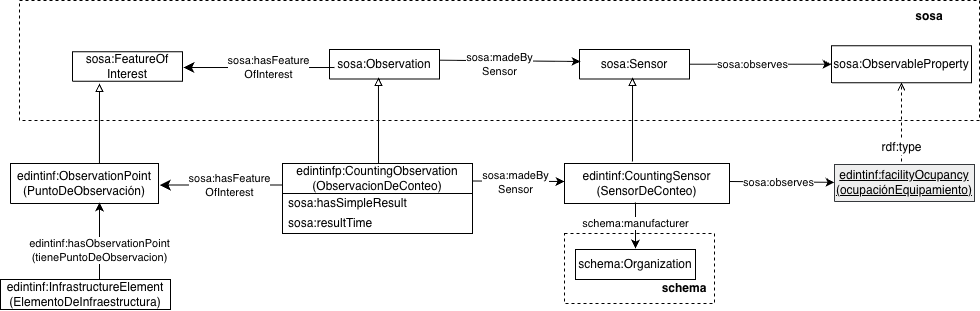

The diagram above was exported from draw.io. Its source (the exported page's mxGraphModel, read from the mxfile embedded in the PNG):
<mxGraphModel dx="3545" dy="1548" grid="1" gridSize="10" guides="1" tooltips="1" connect="1" arrows="1" fold="1" page="1" pageScale="1" pageWidth="1169" pageHeight="827" math="0" shadow="0">
  <root>
    <mxCell id="0" />
    <mxCell id="1" parent="0" />
    <mxCell id="Oj-XEZMiiYug7SB-GsMJ-1" parent="1" style="rounded=0;whiteSpace=wrap;html=1;fillColor=none;dashed=1;fontSize=12;" value="" vertex="1">
      <mxGeometry height="120" width="960" x="-1600" y="-541.09" as="geometry" />
    </mxCell>
    <mxCell id="Oj-XEZMiiYug7SB-GsMJ-2" parent="1" style="verticalAlign=middle;align=center;vsdxID=334;shape=stencil(nZBLDoAgDERP0z3SIyjew0SURgSD+Lu9kMZoXLhwN9O+tukAlrNpJg1SzDH4QW/URgNYgZTkjA4UkwJUgGXng+6DX1zLfmoymdXo17xh5zmRJ6Q42BWCfc2oJfdAr+Yv+AP9Cb7OJ3H/2JG1HNGz/84klThPVCc=);labelBackgroundColor=none;rounded=0;html=1;whiteSpace=wrap;fontSize=12;" value="&lt;font style=&quot;color: rgb(0, 0, 0); direction: ltr; letter-spacing: 0px; line-height: 120%; opacity: 1;&quot;&gt;sosa:Sensor&lt;/font&gt;" vertex="1">
      <mxGeometry height="29.47" width="110" x="-1040" y="-492" as="geometry" />
    </mxCell>
    <mxCell id="Oj-XEZMiiYug7SB-GsMJ-3" parent="1" style="verticalAlign=middle;align=center;vsdxID=334;shape=stencil(nZBLDoAgDERP0z3SIyjew0SURgSD+Lu9kMZoXLhwN9O+tukAlrNpJg1SzDH4QW/URgNYgZTkjA4UkwJUgGXng+6DX1zLfmoymdXo17xh5zmRJ6Q42BWCfc2oJfdAr+Yv+AP9Cb7OJ3H/2JG1HNGz/84klThPVCc=);labelBackgroundColor=none;rounded=0;html=1;whiteSpace=wrap;fontSize=12;" value="&lt;font style=&quot;color: rgb(0, 0, 0); direction: ltr; letter-spacing: 0px; line-height: 120%; opacity: 1;&quot;&gt;sosa:Observation&lt;/font&gt;" vertex="1">
      <mxGeometry height="29.47" width="110" x="-1290" y="-492" as="geometry" />
    </mxCell>
    <mxCell id="Oj-XEZMiiYug7SB-GsMJ-4" parent="1" style="verticalAlign=middle;align=center;vsdxID=334;shape=stencil(nZBLDoAgDERP0z3SIyjew0SURgSD+Lu9kMZoXLhwN9O+tukAlrNpJg1SzDH4QW/URgNYgZTkjA4UkwJUgGXng+6DX1zLfmoymdXo17xh5zmRJ6Q42BWCfc2oJfdAr+Yv+AP9Cb7OJ3H/2JG1HNGz/84klThPVCc=);labelBackgroundColor=none;rounded=0;html=1;whiteSpace=wrap;fontSize=12;" value="&lt;font style=&quot;color: rgb(0, 0, 0); direction: ltr; letter-spacing: 0px; line-height: 120%; opacity: 1;&quot;&gt;sosa:FeatureOf&lt;/font&gt;&lt;div&gt;&lt;font style=&quot;color: rgb(0, 0, 0); direction: ltr; letter-spacing: 0px; line-height: 120%; opacity: 1;&quot;&gt;Interest&lt;/font&gt;&lt;/div&gt;" vertex="1">
      <mxGeometry height="29.47" width="110" x="-1547" y="-489.82000000000005" as="geometry" />
    </mxCell>
    <mxCell id="Oj-XEZMiiYug7SB-GsMJ-5" edge="1" parent="1" source="Oj-XEZMiiYug7SB-GsMJ-2" style="endArrow=none;html=1;rounded=0;entryX=-0.002;entryY=0.645;entryDx=0;entryDy=0;entryPerimeter=0;exitX=0.009;exitY=0.407;exitDx=0;exitDy=0;exitPerimeter=0;fontSize=12;endFill=0;startArrow=classic;startFill=1;" value="">
      <mxGeometry height="50" relative="1" width="50" as="geometry">
        <mxPoint x="-1069.7800000000002" y="-509.9997699999999" as="sourcePoint" />
        <mxPoint x="-1180" y="-481.29185" as="targetPoint" />
      </mxGeometry>
    </mxCell>
    <mxCell id="Oj-XEZMiiYug7SB-GsMJ-6" connectable="0" parent="Oj-XEZMiiYug7SB-GsMJ-5" style="edgeLabel;html=1;align=center;verticalAlign=middle;resizable=0;points=[];fontSize=11;" value="sosa:madeBy&lt;div&gt;Sensor&lt;/div&gt;" vertex="1">
      <mxGeometry relative="1" x="-0.2705" y="1" as="geometry">
        <mxPoint x="-30" y="2" as="offset" />
      </mxGeometry>
    </mxCell>
    <mxCell id="Oj-XEZMiiYug7SB-GsMJ-7" edge="1" parent="1" source="Oj-XEZMiiYug7SB-GsMJ-4" style="edgeStyle=segmentEdgeStyle;endArrow=none;html=1;curved=0;rounded=0;endSize=8;startSize=8;sourcePerimeterSpacing=0;targetPerimeterSpacing=0;endFill=0;startArrow=classic;startFill=1;fontSize=12;exitX=1.009;exitY=0.537;exitDx=0;exitDy=0;exitPerimeter=0;entryX=0.045;entryY=0.611;entryDx=0;entryDy=0;entryPerimeter=0;" target="Oj-XEZMiiYug7SB-GsMJ-3" value="">
      <mxGeometry relative="1" width="100" as="geometry">
        <mxPoint x="-1140" y="-378" as="sourcePoint" />
        <mxPoint x="-1330" y="-475" as="targetPoint" />
      </mxGeometry>
    </mxCell>
    <mxCell id="Oj-XEZMiiYug7SB-GsMJ-8" connectable="0" parent="Oj-XEZMiiYug7SB-GsMJ-7" style="edgeLabel;html=1;align=center;verticalAlign=middle;resizable=0;points=[];fontSize=11;" value="sosa:hasFeature&lt;div&gt;OfInterest&lt;/div&gt;" vertex="1">
      <mxGeometry relative="1" x="0.4987" y="-1" as="geometry">
        <mxPoint x="-28" y="-2" as="offset" />
      </mxGeometry>
    </mxCell>
    <mxCell id="Oj-XEZMiiYug7SB-GsMJ-9" parent="1" style="text;html=1;whiteSpace=wrap;strokeColor=none;fillColor=none;align=center;verticalAlign=middle;rounded=0;fontStyle=1;fontSize=12;" value="sosa" vertex="1">
      <mxGeometry height="30" width="60" x="-720" y="-540" as="geometry" />
    </mxCell>
    <mxCell id="Oj-XEZMiiYug7SB-GsMJ-10" parent="1" style="verticalAlign=middle;align=center;vsdxID=334;shape=stencil(nZBLDoAgDERP0z3SIyjew0SURgSD+Lu9kMZoXLhwN9O+tukAlrNpJg1SzDH4QW/URgNYgZTkjA4UkwJUgGXng+6DX1zLfmoymdXo17xh5zmRJ6Q42BWCfc2oJfdAr+Yv+AP9Cb7OJ3H/2JG1HNGz/84klThPVCc=);labelBackgroundColor=none;rounded=0;html=1;whiteSpace=wrap;fontSize=12;" value="&lt;font style=&quot;color: rgb(0, 0, 0); direction: ltr; letter-spacing: 0px; line-height: 120%; opacity: 1;&quot;&gt;sosa:ObservableProperty&lt;/font&gt;" vertex="1">
      <mxGeometry height="37.11" width="140" x="-788" y="-495.82000000000005" as="geometry" />
    </mxCell>
    <mxCell id="Oj-XEZMiiYug7SB-GsMJ-11" edge="1" parent="1" source="Oj-XEZMiiYug7SB-GsMJ-2" style="endArrow=classic;html=1;rounded=0;fontSize=12;" target="Oj-XEZMiiYug7SB-GsMJ-10" value="">
      <mxGeometry height="50" relative="1" width="50" as="geometry">
        <mxPoint x="-1249.78" y="-477.52977000000004" as="sourcePoint" />
        <mxPoint x="-1140" y="-478.29185" as="targetPoint" />
      </mxGeometry>
    </mxCell>
    <mxCell id="Oj-XEZMiiYug7SB-GsMJ-12" connectable="0" parent="Oj-XEZMiiYug7SB-GsMJ-11" style="edgeLabel;html=1;align=center;verticalAlign=middle;resizable=0;points=[];fontSize=11;" value="sosa:observes" vertex="1">
      <mxGeometry relative="1" x="-0.2705" y="1" as="geometry">
        <mxPoint x="10" y="1" as="offset" />
      </mxGeometry>
    </mxCell>
    <mxCell id="Oj-XEZMiiYug7SB-GsMJ-14" edge="1" parent="1" source="yW94LepGLBUFa3vef_T4-1" style="endArrow=block;html=1;rounded=0;endFill=0;fontSize=12;entryX=0.482;entryY=0.95;entryDx=0;entryDy=0;entryPerimeter=0;exitX=0.412;exitY=-0.05;exitDx=0;exitDy=0;exitPerimeter=0;" target="Oj-XEZMiiYug7SB-GsMJ-2" value="">
      <mxGeometry height="50" relative="1" width="50" as="geometry">
        <mxPoint x="-1020" y="-390" as="sourcePoint" />
        <mxPoint x="-1006.99" y="-315.06" as="targetPoint" />
      </mxGeometry>
    </mxCell>
    <mxCell id="7C3W6wHPP6bEitRu1xU9-35" edge="1" parent="1" style="endArrow=block;html=1;rounded=0;endFill=0;fontSize=12;entryX=0.445;entryY=0.95;entryDx=0;entryDy=0;entryPerimeter=0;exitX=0.457;exitY=0.1;exitDx=0;exitDy=0;exitPerimeter=0;" target="Oj-XEZMiiYug7SB-GsMJ-3" value="">
      <mxGeometry height="50" relative="1" width="50" as="geometry">
        <mxPoint x="-1240.966" y="-376" as="sourcePoint" />
        <mxPoint x="-1240" y="-462.53" as="targetPoint" />
      </mxGeometry>
    </mxCell>
    <mxCell id="yW94LepGLBUFa3vef_T4-1" parent="1" style="rounded=0;whiteSpace=wrap;html=1;" value="edintinf:CountingSensor&lt;div&gt;(SensorDeConteo)&lt;/div&gt;" vertex="1">
      <mxGeometry height="40" width="165" x="-1055" y="-378" as="geometry" />
    </mxCell>
    <mxCell id="yW94LepGLBUFa3vef_T4-3" edge="1" parent="1" style="endArrow=classic;html=1;rounded=0;entryX=0.5;entryY=0;entryDx=0;entryDy=0;" value="">
      <mxGeometry height="50" relative="1" width="50" as="geometry">
        <mxPoint x="-984" y="-339" as="sourcePoint" />
        <mxPoint x="-984" y="-293" as="targetPoint" />
      </mxGeometry>
    </mxCell>
    <mxCell id="yW94LepGLBUFa3vef_T4-4" connectable="0" parent="yW94LepGLBUFa3vef_T4-3" style="edgeLabel;html=1;align=center;verticalAlign=middle;resizable=0;points=[];" value="schema:manufacturer" vertex="1">
      <mxGeometry relative="1" x="-0.12" y="-1" as="geometry">
        <mxPoint as="offset" />
      </mxGeometry>
    </mxCell>
    <mxCell id="yW94LepGLBUFa3vef_T4-5" parent="1" style="verticalAlign=middle;align=center;vsdxID=334;shape=stencil(nZBLDoAgDERP0z3SIyjew0SURgSD+Lu9kMZoXLhwN9O+tukAlrNpJg1SzDH4QW/URgNYgZTkjA4UkwJUgGXng+6DX1zLfmoymdXo17xh5zmRJ6Q42BWCfc2oJfdAr+Yv+AP9Cb7OJ3H/2JG1HNGz/84klThPVCc=);labelBackgroundColor=none;rounded=0;html=1;whiteSpace=wrap;fontSize=12;fillColor=#eeeeee;strokeColor=#36393d;fontStyle=4" value="&lt;font style=&quot;color: rgb(0, 0, 0); direction: ltr; letter-spacing: 0px; line-height: 120%; opacity: 1;&quot;&gt;edintinf:facilityOcupancy&lt;/font&gt;&lt;div&gt;&lt;font style=&quot;color: rgb(0, 0, 0); direction: ltr; letter-spacing: 0px; line-height: 120%; opacity: 1;&quot;&gt;(ocupaciónEquipamiento)&lt;/font&gt;&lt;/div&gt;" vertex="1">
      <mxGeometry height="37.11" width="140" x="-785" y="-377.11" as="geometry" />
    </mxCell>
    <mxCell id="yW94LepGLBUFa3vef_T4-6" edge="1" parent="1" style="endArrow=classic;html=1;rounded=0;fontSize=12;" target="yW94LepGLBUFa3vef_T4-5" value="">
      <mxGeometry height="50" relative="1" width="50" as="geometry">
        <mxPoint x="-890" y="-360" as="sourcePoint" />
        <mxPoint x="-1100" y="-301.02185" as="targetPoint" />
      </mxGeometry>
    </mxCell>
    <mxCell id="yW94LepGLBUFa3vef_T4-7" connectable="0" parent="yW94LepGLBUFa3vef_T4-6" style="edgeLabel;html=1;align=center;verticalAlign=middle;resizable=0;points=[];fontSize=11;" value="sosa:observes" vertex="1">
      <mxGeometry relative="1" x="-0.2705" y="1" as="geometry">
        <mxPoint x="10" y="1" as="offset" />
      </mxGeometry>
    </mxCell>
    <mxCell id="04gHdK_DaYPreL67cunF-3" edge="1" parent="1" style="endArrow=none;html=1;rounded=0;entryX=1;entryY=0.25;entryDx=0;entryDy=0;fontSize=12;endFill=0;startArrow=classic;startFill=1;" target="o8lCGaYlnbIKRnhaaiop-1" value="">
      <mxGeometry height="50" relative="1" width="50" as="geometry">
        <mxPoint x="-1055" y="-360" as="sourcePoint" />
        <mxPoint x="-1153" y="-360" as="targetPoint" />
      </mxGeometry>
    </mxCell>
    <mxCell id="04gHdK_DaYPreL67cunF-4" connectable="0" parent="04gHdK_DaYPreL67cunF-3" style="edgeLabel;html=1;align=center;verticalAlign=middle;resizable=0;points=[];fontSize=11;" value="sosa:madeBy&lt;div&gt;Sensor&lt;/div&gt;" vertex="1">
      <mxGeometry relative="1" x="-0.2705" y="1" as="geometry">
        <mxPoint x="-15" as="offset" />
      </mxGeometry>
    </mxCell>
    <mxCell id="04gHdK_DaYPreL67cunF-5" parent="1" style="verticalAlign=middle;align=center;vsdxID=334;shape=stencil(nZBLDoAgDERP0z3SIyjew0SURgSD+Lu9kMZoXLhwN9O+tukAlrNpJg1SzDH4QW/URgNYgZTkjA4UkwJUgGXng+6DX1zLfmoymdXo17xh5zmRJ6Q42BWCfc2oJfdAr+Yv+AP9Cb7OJ3H/2JG1HNGz/84klThPVCc=);labelBackgroundColor=none;rounded=0;html=1;whiteSpace=wrap;fontSize=12;" value="edintinf:ObservationPoint&lt;div&gt;(PuntoDeObservación)&lt;/div&gt;" vertex="1">
      <mxGeometry height="40" width="148" x="-1609" y="-378" as="geometry" />
    </mxCell>
    <mxCell id="04gHdK_DaYPreL67cunF-6" edge="1" parent="1" source="04gHdK_DaYPreL67cunF-5" style="edgeStyle=segmentEdgeStyle;endArrow=none;html=1;curved=0;rounded=0;endSize=8;startSize=8;sourcePerimeterSpacing=0;targetPerimeterSpacing=0;endFill=0;startArrow=classic;startFill=1;fontSize=12;exitX=1.009;exitY=0.537;exitDx=0;exitDy=0;exitPerimeter=0;entryX=0;entryY=0.19;entryDx=0;entryDy=0;entryPerimeter=0;" target="o8lCGaYlnbIKRnhaaiop-1" value="">
      <mxGeometry relative="1" width="100" as="geometry">
        <mxPoint x="-1170" y="-265.28999999999996" as="sourcePoint" />
        <mxPoint x="-1315" y="-360" as="targetPoint" />
      </mxGeometry>
    </mxCell>
    <mxCell id="04gHdK_DaYPreL67cunF-7" connectable="0" parent="04gHdK_DaYPreL67cunF-6" style="edgeLabel;html=1;align=center;verticalAlign=middle;resizable=0;points=[];fontSize=11;" value="sosa:hasFeature&lt;div&gt;OfInterest&lt;/div&gt;" vertex="1">
      <mxGeometry relative="1" x="0.4987" y="-1" as="geometry">
        <mxPoint x="-29" y="-1" as="offset" />
      </mxGeometry>
    </mxCell>
    <mxCell id="04gHdK_DaYPreL67cunF-11" parent="1" style="rounded=0;whiteSpace=wrap;html=1;snapToPoint=1;points=[[0.1,0],[0.2,0],[0.3,0],[0.4,0],[0.5,0],[0.6,0],[0.7,0],[0.8,0],[0.9,0],[0,0.1],[0,0.3],[0,0.5],[0,0.7],[0,0.9],[0.1,1],[0.2,1],[0.3,1],[0.4,1],[0.5,1],[0.6,1],[0.7,1],[0.8,1],[0.9,1],[1,0.1],[1,0.3],[1,0.5],[1,0.7],[1,0.9]];" value="edintinf:InfrastructureElement&lt;div&gt;(ElementoDeInfraestructura)&lt;/div&gt;" vertex="1">
      <mxGeometry height="30" width="170" x="-1619" y="-262" as="geometry" />
    </mxCell>
    <mxCell id="04gHdK_DaYPreL67cunF-12" edge="1" parent="1" style="endArrow=none;html=1;rounded=0;startArrow=classic;startFill=1;endFill=0;" value="">
      <mxGeometry height="50" relative="1" width="50" as="geometry">
        <mxPoint x="-1520" y="-339" as="sourcePoint" />
        <mxPoint x="-1520" y="-262" as="targetPoint" />
      </mxGeometry>
    </mxCell>
    <mxCell id="04gHdK_DaYPreL67cunF-13" connectable="0" parent="04gHdK_DaYPreL67cunF-12" style="edgeLabel;html=1;align=center;verticalAlign=middle;resizable=0;points=[];" value="edintinf:hasObservationPoint&lt;div&gt;(tienePuntoDeObservacion)&lt;/div&gt;" vertex="1">
      <mxGeometry relative="1" x="-0.12" y="-1" as="geometry">
        <mxPoint y="13" as="offset" />
      </mxGeometry>
    </mxCell>
    <mxCell id="o8lCGaYlnbIKRnhaaiop-1" parent="1" style="swimlane;fontStyle=0;childLayout=stackLayout;horizontal=1;startSize=30;horizontalStack=0;resizeParent=1;resizeParentMax=0;resizeLast=0;collapsible=1;marginBottom=0;whiteSpace=wrap;html=1;" value="edintinfp:CountingObservation&lt;div&gt;&lt;span style=&quot;background-color: transparent; color: light-dark(rgb(0, 0, 0), rgb(255, 255, 255));&quot;&gt;(ObservacionDeConteo)&lt;/span&gt;&lt;/div&gt;" vertex="1">
      <mxGeometry height="70" width="190" x="-1337" y="-378" as="geometry">
        <mxRectangle height="30" width="60" x="-1190" y="-390" as="alternateBounds" />
      </mxGeometry>
    </mxCell>
    <mxCell id="o8lCGaYlnbIKRnhaaiop-2" parent="o8lCGaYlnbIKRnhaaiop-1" style="text;strokeColor=none;fillColor=none;align=left;verticalAlign=middle;spacingLeft=4;spacingRight=4;overflow=hidden;points=[[0,0.5],[1,0.5]];portConstraint=eastwest;rotatable=0;whiteSpace=wrap;html=1;" value="sosa:hasSimpleResult" vertex="1">
      <mxGeometry height="20" width="190" y="30" as="geometry" />
    </mxCell>
    <mxCell id="o8lCGaYlnbIKRnhaaiop-3" parent="o8lCGaYlnbIKRnhaaiop-1" style="text;strokeColor=none;fillColor=none;align=left;verticalAlign=middle;spacingLeft=4;spacingRight=4;overflow=hidden;points=[[0,0.5],[1,0.5]];portConstraint=eastwest;rotatable=0;whiteSpace=wrap;html=1;" value="sosa:resultTime" vertex="1">
      <mxGeometry height="20" width="190" y="50" as="geometry" />
    </mxCell>
    <mxCell id="UikdfSR4OimwB7WBfHIT-1" edge="1" parent="1" source="04gHdK_DaYPreL67cunF-5" style="endArrow=block;html=1;rounded=0;endFill=0;fontSize=12;exitX=0.601;exitY=0;exitDx=0;exitDy=0;exitPerimeter=0;" value="">
      <mxGeometry height="50" relative="1" width="50" as="geometry">
        <mxPoint x="-1499" y="-380" as="sourcePoint" />
        <mxPoint x="-1520" y="-458" as="targetPoint" />
      </mxGeometry>
    </mxCell>
    <mxCell id="UikdfSR4OimwB7WBfHIT-2" edge="1" parent="1" style="endArrow=open;html=1;rounded=0;endFill=0;fontSize=12;dashed=1;entryX=0.5;entryY=0.992;entryDx=0;entryDy=0;entryPerimeter=0;exitX=0.479;exitY=0.057;exitDx=0;exitDy=0;exitPerimeter=0;" target="Oj-XEZMiiYug7SB-GsMJ-10" value="rdf:type">
      <mxGeometry height="50" relative="1" width="50" x="-0.6428" as="geometry">
        <mxPoint as="offset" />
        <mxPoint x="-717.94" y="-379.9947300000001" as="sourcePoint" />
        <mxPoint x="-717.02" y="-472.00885000000017" as="targetPoint" />
      </mxGeometry>
    </mxCell>
    <mxCell id="ZiM2LW2eaM-R6qG2aMvG-1" parent="1" style="rounded=0;whiteSpace=wrap;html=1;fillColor=none;dashed=1;" value="" vertex="1">
      <mxGeometry height="70" width="150" x="-1055" y="-308" as="geometry" />
    </mxCell>
    <mxCell id="ZiM2LW2eaM-R6qG2aMvG-2" parent="1" style="rounded=0;whiteSpace=wrap;html=1;snapToPoint=1;points=[[0.1,0],[0.2,0],[0.3,0],[0.4,0],[0.5,0],[0.6,0],[0.7,0],[0.8,0],[0.9,0],[0,0.1],[0,0.3],[0,0.5],[0,0.7],[0,0.9],[0.1,1],[0.2,1],[0.3,1],[0.4,1],[0.5,1],[0.6,1],[0.7,1],[0.8,1],[0.9,1],[1,0.1],[1,0.3],[1,0.5],[1,0.7],[1,0.9]];" value="schema:Organization" vertex="1">
      <mxGeometry height="30" width="120" x="-1044" y="-292" as="geometry" />
    </mxCell>
    <mxCell id="ZiM2LW2eaM-R6qG2aMvG-3" parent="1" style="text;html=1;whiteSpace=wrap;strokeColor=none;fillColor=none;align=center;verticalAlign=middle;rounded=0;fontStyle=1;fontSize=12;" value="schema" vertex="1">
      <mxGeometry height="30" width="60" x="-965" y="-268" as="geometry" />
    </mxCell>
  </root>
</mxGraphModel>